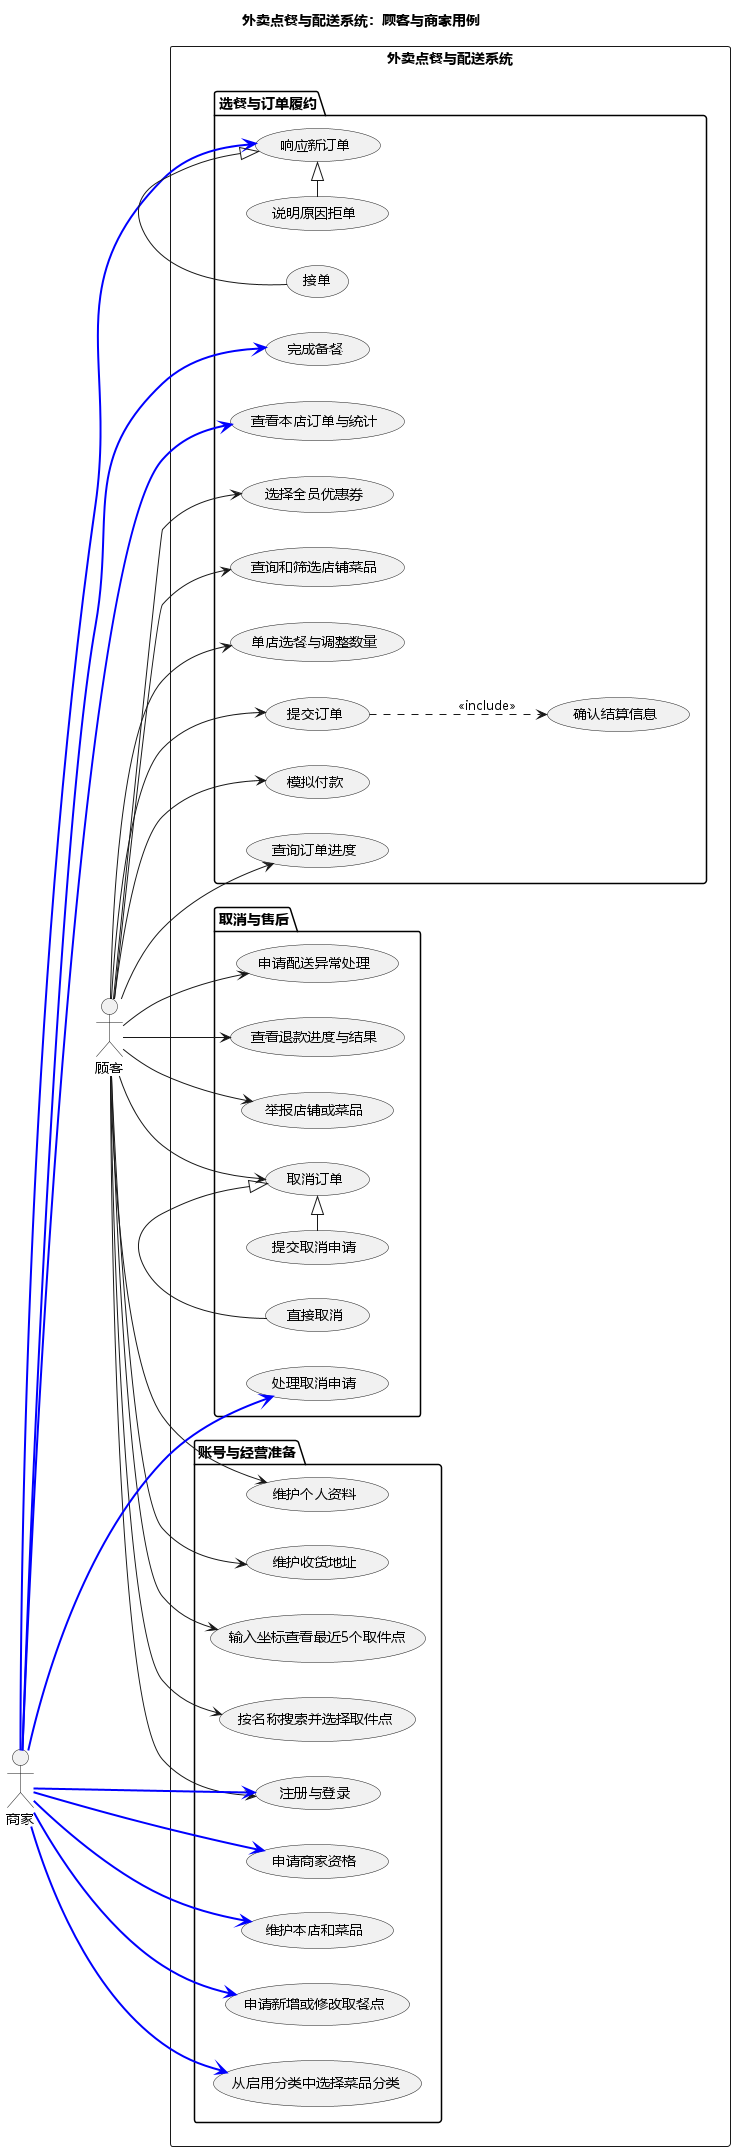

The diagram above was rendered by PlantUML. Its source (embedded in the PNG):
@startuml
title 外卖点餐与配送系统：顾客与商家用例
left to right direction
skinparam defaultFontName Microsoft YaHei

actor "顾客" as Customer
actor "商家" as Merchant

rectangle "外卖点餐与配送系统" {
  package "账号与经营准备" {
    usecase "注册与登录" as UCLogin
    usecase "维护个人资料" as UCProfile
    usecase "维护收货地址" as UCAddress
    usecase "输入坐标查看最近5个取件点" as UCNearbyPoint
    usecase "按名称搜索并选择取件点" as UCSelectPoint
    usecase "申请商家资格" as UCApplyMerchant
    usecase "维护本店和菜品" as UCCatalog
    usecase "申请新增或修改取餐点" as UCRequestStorePoint
    usecase "从启用分类中选择菜品分类" as UCChooseCategory
  }

  package "选餐与订单履约" {
    usecase "查询和筛选店铺菜品" as UCSearch
    usecase "单店选餐与调整数量" as UCCart
    usecase "确认结算信息" as UCConfirm
    usecase "选择全员优惠券" as UCChooseCoupon
    usecase "提交订单" as UCSubmitOrder
    usecase "模拟付款" as UCPay
    usecase "查询订单进度" as UCOrderQuery
    usecase "响应新订单" as UCRespondOrder
    usecase "接单" as UCAccept
    usecase "说明原因拒单" as UCReject
    usecase "完成备餐" as UCPrepare
    usecase "查看本店订单与统计" as UCMerchantReport
  }

  package "取消与售后" {
    usecase "取消订单" as UCCancel
    usecase "直接取消" as UCDirectCancel
    usecase "提交取消申请" as UCRequestCancel
    usecase "处理取消申请" as UCReviewCancel
    usecase "申请配送异常处理" as UCExceptionRequest
    usecase "查看退款进度与结果" as UCRefundQuery
    usecase "举报店铺或菜品" as UCReport
  }
}
Customer --> UCLogin
Customer --> UCProfile
Customer --> UCAddress
Customer --> UCNearbyPoint
Customer --> UCSelectPoint
Customer --> UCChooseCoupon
Customer --> UCReport
Customer -> UCSearch
Customer -> UCCart
Customer -> UCSubmitOrder
Customer -> UCPay
Customer -> UCOrderQuery
Customer -> UCCancel
Customer -> UCExceptionRequest
Customer --> UCRefundQuery

Merchant ---> UCLogin #line:blue;line.bold
Merchant ---> UCApplyMerchant #line:blue;line.bold
Merchant ---> UCCatalog #line:blue;line.bold
Merchant ---> UCRequestStorePoint #line:blue;line.bold
Merchant ---> UCChooseCategory #line:blue;line.bold
Merchant ---> UCRespondOrder #line:blue;line.bold
Merchant ---> UCPrepare #line:blue;line.bold
Merchant ---> UCReviewCancel #line:blue;line.bold
Merchant ---> UCMerchantReport #line:blue;line.bold

UCSubmitOrder ..> UCConfirm : <<include>>
UCAccept -|> UCRespondOrder
UCReject -|> UCRespondOrder
UCDirectCancel -|> UCCancel
UCRequestCancel -|> UCCancel
@enduml